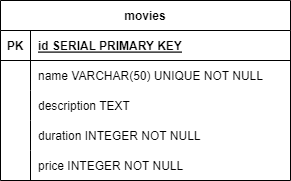

The diagram above was exported from draw.io. Its source (the exported page's mxGraphModel, read from the mxfile embedded in the PNG):
<mxGraphModel dx="1434" dy="756" grid="1" gridSize="10" guides="1" tooltips="1" connect="1" arrows="1" fold="1" page="1" pageScale="1" pageWidth="850" pageHeight="1100" math="0" shadow="0" extFonts="Permanent Marker^https://fonts.googleapis.com/css?family=Permanent+Marker">
  <root>
    <mxCell id="0" />
    <mxCell id="1" parent="0" />
    <mxCell id="RCnm4DcEo8MbXQa9aMEp-1" value="movies" style="shape=table;startSize=30;container=1;collapsible=1;childLayout=tableLayout;fixedRows=1;rowLines=0;fontStyle=1;align=center;resizeLast=1;" vertex="1" parent="1">
      <mxGeometry x="40" y="80" width="290" height="180" as="geometry" />
    </mxCell>
    <mxCell id="RCnm4DcEo8MbXQa9aMEp-2" value="" style="shape=tableRow;horizontal=0;startSize=0;swimlaneHead=0;swimlaneBody=0;fillColor=none;collapsible=0;dropTarget=0;points=[[0,0.5],[1,0.5]];portConstraint=eastwest;top=0;left=0;right=0;bottom=1;" vertex="1" parent="RCnm4DcEo8MbXQa9aMEp-1">
      <mxGeometry y="30" width="290" height="30" as="geometry" />
    </mxCell>
    <mxCell id="RCnm4DcEo8MbXQa9aMEp-3" value="PK" style="shape=partialRectangle;connectable=0;fillColor=none;top=0;left=0;bottom=0;right=0;fontStyle=1;overflow=hidden;" vertex="1" parent="RCnm4DcEo8MbXQa9aMEp-2">
      <mxGeometry width="30" height="30" as="geometry">
        <mxRectangle width="30" height="30" as="alternateBounds" />
      </mxGeometry>
    </mxCell>
    <mxCell id="RCnm4DcEo8MbXQa9aMEp-4" value="id SERIAL PRIMARY KEY" style="shape=partialRectangle;connectable=0;fillColor=none;top=0;left=0;bottom=0;right=0;align=left;spacingLeft=6;fontStyle=5;overflow=hidden;" vertex="1" parent="RCnm4DcEo8MbXQa9aMEp-2">
      <mxGeometry x="30" width="260" height="30" as="geometry">
        <mxRectangle width="260" height="30" as="alternateBounds" />
      </mxGeometry>
    </mxCell>
    <mxCell id="RCnm4DcEo8MbXQa9aMEp-5" value="" style="shape=tableRow;horizontal=0;startSize=0;swimlaneHead=0;swimlaneBody=0;fillColor=none;collapsible=0;dropTarget=0;points=[[0,0.5],[1,0.5]];portConstraint=eastwest;top=0;left=0;right=0;bottom=0;" vertex="1" parent="RCnm4DcEo8MbXQa9aMEp-1">
      <mxGeometry y="60" width="290" height="30" as="geometry" />
    </mxCell>
    <mxCell id="RCnm4DcEo8MbXQa9aMEp-6" value="" style="shape=partialRectangle;connectable=0;fillColor=none;top=0;left=0;bottom=0;right=0;editable=1;overflow=hidden;" vertex="1" parent="RCnm4DcEo8MbXQa9aMEp-5">
      <mxGeometry width="30" height="30" as="geometry">
        <mxRectangle width="30" height="30" as="alternateBounds" />
      </mxGeometry>
    </mxCell>
    <mxCell id="RCnm4DcEo8MbXQa9aMEp-7" value="name VARCHAR(50) UNIQUE NOT NULL" style="shape=partialRectangle;connectable=0;fillColor=none;top=0;left=0;bottom=0;right=0;align=left;spacingLeft=6;overflow=hidden;" vertex="1" parent="RCnm4DcEo8MbXQa9aMEp-5">
      <mxGeometry x="30" width="260" height="30" as="geometry">
        <mxRectangle width="260" height="30" as="alternateBounds" />
      </mxGeometry>
    </mxCell>
    <mxCell id="RCnm4DcEo8MbXQa9aMEp-8" value="" style="shape=tableRow;horizontal=0;startSize=0;swimlaneHead=0;swimlaneBody=0;fillColor=none;collapsible=0;dropTarget=0;points=[[0,0.5],[1,0.5]];portConstraint=eastwest;top=0;left=0;right=0;bottom=0;" vertex="1" parent="RCnm4DcEo8MbXQa9aMEp-1">
      <mxGeometry y="90" width="290" height="30" as="geometry" />
    </mxCell>
    <mxCell id="RCnm4DcEo8MbXQa9aMEp-9" value="" style="shape=partialRectangle;connectable=0;fillColor=none;top=0;left=0;bottom=0;right=0;editable=1;overflow=hidden;" vertex="1" parent="RCnm4DcEo8MbXQa9aMEp-8">
      <mxGeometry width="30" height="30" as="geometry">
        <mxRectangle width="30" height="30" as="alternateBounds" />
      </mxGeometry>
    </mxCell>
    <mxCell id="RCnm4DcEo8MbXQa9aMEp-10" value="description TEXT" style="shape=partialRectangle;connectable=0;fillColor=none;top=0;left=0;bottom=0;right=0;align=left;spacingLeft=6;overflow=hidden;" vertex="1" parent="RCnm4DcEo8MbXQa9aMEp-8">
      <mxGeometry x="30" width="260" height="30" as="geometry">
        <mxRectangle width="260" height="30" as="alternateBounds" />
      </mxGeometry>
    </mxCell>
    <mxCell id="RCnm4DcEo8MbXQa9aMEp-11" value="" style="shape=tableRow;horizontal=0;startSize=0;swimlaneHead=0;swimlaneBody=0;fillColor=none;collapsible=0;dropTarget=0;points=[[0,0.5],[1,0.5]];portConstraint=eastwest;top=0;left=0;right=0;bottom=0;" vertex="1" parent="RCnm4DcEo8MbXQa9aMEp-1">
      <mxGeometry y="120" width="290" height="30" as="geometry" />
    </mxCell>
    <mxCell id="RCnm4DcEo8MbXQa9aMEp-12" value="" style="shape=partialRectangle;connectable=0;fillColor=none;top=0;left=0;bottom=0;right=0;editable=1;overflow=hidden;" vertex="1" parent="RCnm4DcEo8MbXQa9aMEp-11">
      <mxGeometry width="30" height="30" as="geometry">
        <mxRectangle width="30" height="30" as="alternateBounds" />
      </mxGeometry>
    </mxCell>
    <mxCell id="RCnm4DcEo8MbXQa9aMEp-13" value="duration INTEGER NOT NULL" style="shape=partialRectangle;connectable=0;fillColor=none;top=0;left=0;bottom=0;right=0;align=left;spacingLeft=6;overflow=hidden;" vertex="1" parent="RCnm4DcEo8MbXQa9aMEp-11">
      <mxGeometry x="30" width="260" height="30" as="geometry">
        <mxRectangle width="260" height="30" as="alternateBounds" />
      </mxGeometry>
    </mxCell>
    <mxCell id="RCnm4DcEo8MbXQa9aMEp-14" value="" style="shape=tableRow;horizontal=0;startSize=0;swimlaneHead=0;swimlaneBody=0;fillColor=none;collapsible=0;dropTarget=0;points=[[0,0.5],[1,0.5]];portConstraint=eastwest;top=0;left=0;right=0;bottom=0;" vertex="1" parent="RCnm4DcEo8MbXQa9aMEp-1">
      <mxGeometry y="150" width="290" height="30" as="geometry" />
    </mxCell>
    <mxCell id="RCnm4DcEo8MbXQa9aMEp-15" value="" style="shape=partialRectangle;connectable=0;fillColor=none;top=0;left=0;bottom=0;right=0;editable=1;overflow=hidden;" vertex="1" parent="RCnm4DcEo8MbXQa9aMEp-14">
      <mxGeometry width="30" height="30" as="geometry">
        <mxRectangle width="30" height="30" as="alternateBounds" />
      </mxGeometry>
    </mxCell>
    <mxCell id="RCnm4DcEo8MbXQa9aMEp-16" value="price INTEGER NOT NULL" style="shape=partialRectangle;connectable=0;fillColor=none;top=0;left=0;bottom=0;right=0;align=left;spacingLeft=6;overflow=hidden;" vertex="1" parent="RCnm4DcEo8MbXQa9aMEp-14">
      <mxGeometry x="30" width="260" height="30" as="geometry">
        <mxRectangle width="260" height="30" as="alternateBounds" />
      </mxGeometry>
    </mxCell>
  </root>
</mxGraphModel>